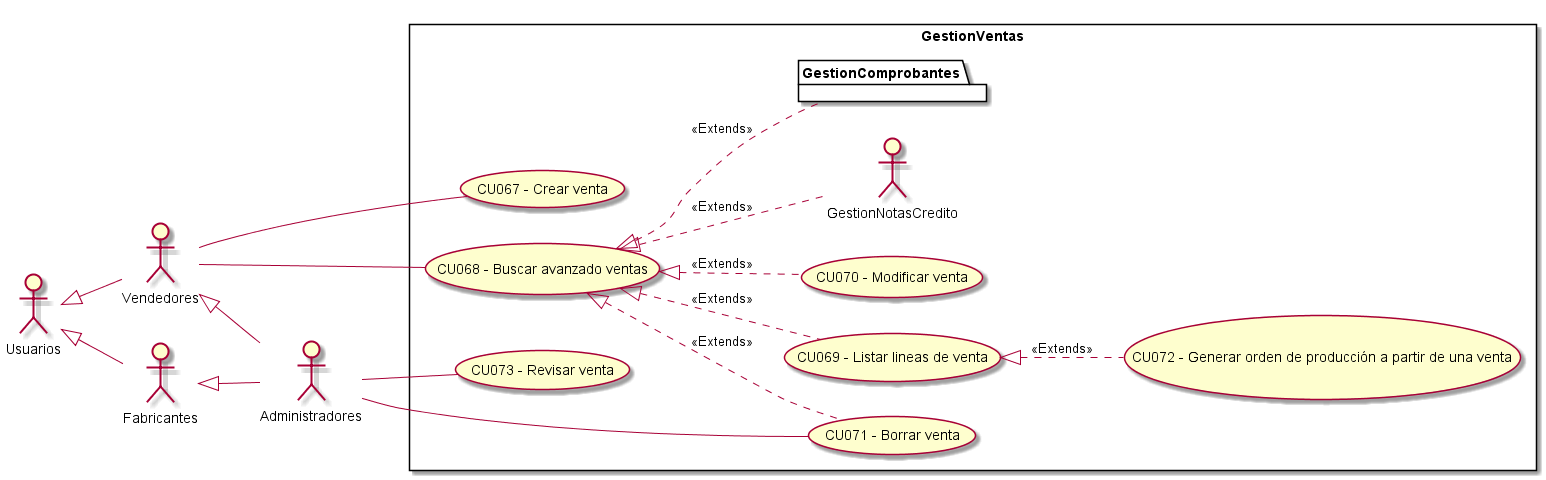

The diagram above was rendered by PlantUML. Its source (embedded in the PNG):
@startuml GestionVentas
top to bottom direction
:Usuarios: 
:Administradores: 
:Vendedores:
:Fabricantes:

Usuarios <|-- Vendedores
Usuarios <|-- Fabricantes
Vendedores <|-- Administradores
Fabricantes <|-- Administradores

 left to right direction

rectangle GestionVentas{
    UseCase "CU067 - Crear venta" as C
    UseCase "CU068 - Buscar avanzado ventas " as BA
    UseCase "CU069 - Listar lineas de venta " as Listar
    UseCase "CU070 - Modificar venta" as M
    UseCase "CU071 - Borrar venta" as B
    UseCase "CU072 - Generar orden de producción a partir de una venta" as Generar
    UseCase "CU073 - Revisar venta" as Revisar
    package GestionComprobantes{
    }

    BA <|.. M : <<Extends>>
    BA <|.. GestionComprobantes : <<Extends>>
    BA <|.. GestionNotasCredito : <<Extends>>
    BA <|.. B : <<Extends>>
    BA <|.. Listar : <<Extends>>
    Listar <|.. Generar : <<Extends>>
}
    Vendedores -- C
    Vendedores -- BA
    Administradores -- B
    Administradores -- Revisar

@enduml